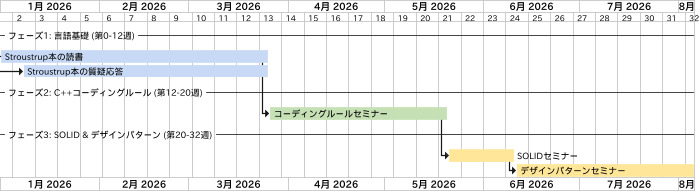

The diagram above was rendered by PlantUML. Its source (embedded in the PNG):
@startgantt

scale max 700 width

Project starts the 26-1-1

printscale weekly
Project starts the 2026-1-1
language ja

' ==== Phase 1 ====
-- フェーズ1: 言語基礎 (第0-12週) --
[Stroustrup本の読書] lasts 12 weeks and is colored in #C7D9F4
[Stroustrup本の質疑応答] starts 1 weeks after [Stroustrup本の読書]'s start and lasts 11 weeks and is colored in #C7D9F4

' ==== Phase 2 ====
-- フェーズ2: C++コーディングルール (第12-20週) --
[コーディングルールセミナー] starts after [Stroustrup本の読書]'s end and lasts 8 weeks and is colored in #C5E0B4

' ==== Phase 3 ====
-- フェーズ3: SOLID & デザインパターン (第20-32週) --
[SOLIDセミナー] starts after [コーディングルールセミナー]'s end and lasts 3 weeks and is colored in #FFE699
[デザインパターンセミナー] starts after [SOLIDセミナー]'s end and lasts 8 weeks and is colored in #FFE699

@endgantt